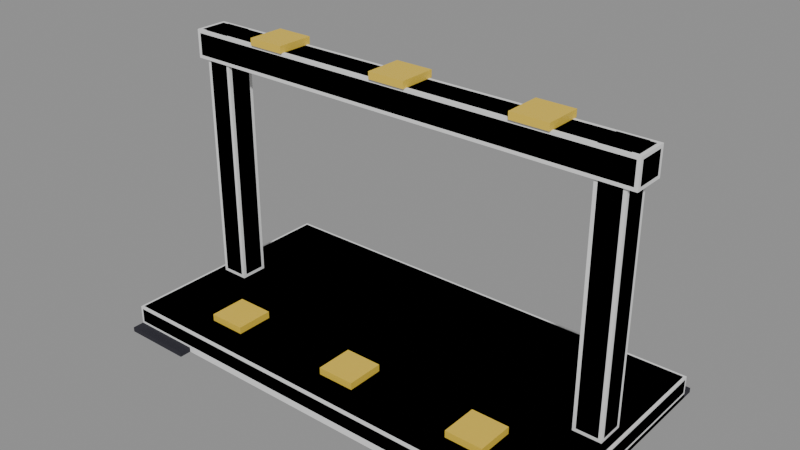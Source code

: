# Source: Prop_Brk_RepairStand.blend  (saved by Blender 4.3.34; exported with 4.5.12 LTS)
import bpy
from mathutils import Matrix  # noqa: F401  (used for matrix-valued properties, if any)

bpy.ops.wm.read_factory_settings(use_empty=True)
scene = bpy.context.scene
scene.name = 'Scene'

# ---- materials (node trees are filled in below, after node groups)
mat_prop_brk_repairstand_m0 = bpy.data.materials.new('Prop_Brk_RepairStand_M0')
mat_prop_brk_repairstand_m0.diffuse_color = (0.1573, 0.2011, 0.2388, 1.0)
mat_prop_brk_repairstand_m1 = bpy.data.materials.new('Prop_Brk_RepairStand_M1')
mat_prop_brk_repairstand_m1.diffuse_color = (0.8122, 0.5668, 0.06003, 1.0)
mat_prop_brk_repairstand_m2 = bpy.data.materials.new('Prop_Brk_RepairStand_M2')
mat_prop_brk_repairstand_m2.diffuse_color = (0.01992, 0.01891, 0.02899, 1.0)

# ---- material node trees
mat_prop_brk_repairstand_m0.use_nodes = True; mat_prop_brk_repairstand_m0.node_tree.nodes.clear()
_N = mat_prop_brk_repairstand_m0.node_tree.nodes; _L = mat_prop_brk_repairstand_m0.node_tree.links
n0 = _N.new('ShaderNodeBsdfPrincipled'); n0.name = 'Principled BSDF'; n0.location = (10, 300)
n0.inputs[0].default_value = (0.1573, 0.2011, 0.2388, 1.0)
n0.inputs[1].default_value = 0.5
n0.inputs[2].default_value = 0.6
n1 = _N.new('ShaderNodeOutputMaterial'); n1.name = 'Material Output'; n1.location = (300, 300)
_L.new(n0.outputs[0], n1.inputs[0])
n1.is_active_output = True
mat_prop_brk_repairstand_m1.use_nodes = True; mat_prop_brk_repairstand_m1.node_tree.nodes.clear()
_N = mat_prop_brk_repairstand_m1.node_tree.nodes; _L = mat_prop_brk_repairstand_m1.node_tree.links
n0 = _N.new('ShaderNodeBsdfPrincipled'); n0.name = 'Principled BSDF'; n0.location = (10, 300)
n0.inputs[0].default_value = (0.8122, 0.5668, 0.06003, 1.0)
n1 = _N.new('ShaderNodeOutputMaterial'); n1.name = 'Material Output'; n1.location = (300, 300)
_L.new(n0.outputs[0], n1.inputs[0])
n1.is_active_output = True
mat_prop_brk_repairstand_m2.use_nodes = True; mat_prop_brk_repairstand_m2.node_tree.nodes.clear()
_N = mat_prop_brk_repairstand_m2.node_tree.nodes; _L = mat_prop_brk_repairstand_m2.node_tree.links
n0 = _N.new('ShaderNodeBsdfPrincipled'); n0.name = 'Principled BSDF'; n0.location = (10, 300)
n0.inputs[0].default_value = (0.01992, 0.01891, 0.02899, 1.0)
n0.inputs[2].default_value = 0.9
n1 = _N.new('ShaderNodeOutputMaterial'); n1.name = 'Material Output'; n1.location = (300, 300)
_L.new(n0.outputs[0], n1.inputs[0])
n1.is_active_output = True

# ---- meshes
me_prop_brk_repairstand = bpy.data.meshes.new('Prop_Brk_RepairStand')
me_prop_brk_repairstand.from_pydata([(-0.9904, -0.4904, 0.02), (-0.9904, -0.5, 0.0296), (-1.0, -0.4904, 0.0296), (-0.9904, -0.5, 0.0904), (-0.9904, -0.4904, 0.1), (-1.0, -0.4904, 0.0904), (-0.9904, 0.4904, 0.02), (-1.0, 0.4904, 0.0296), (-0.9904, 0.5, 0.0296), (-0.9904, 0.4904, 0.1), (-0.9904, 0.5, 0.0904), (-1.0, 0.4904, 0.0904), (0.9904, -0.4904, 0.02), (1.0, -0.4904, 0.0296), (0.9904, -0.5, 0.0296), (0.9904, -0.4904, 0.1), (0.9904, -0.5, 0.0904), (1.0, -0.4904, 0.0904), (0.9904, 0.4904, 0.02), (0.9904, 0.5, 0.0296), (1.0, 0.4904, 0.0296), (0.9904, 0.4904, 0.1), (1.0, 0.4904, 0.0904), (0.9904, 0.5, 0.0904), (-0.9456, -0.0456, 0.1), (-0.9456, -0.06, 0.1144), (-0.96, -0.0456, 0.1144), (-0.9456, -0.06, 1.186), (-0.9456, -0.0456, 1.2), (-0.96, -0.0456, 1.186), (-0.9456, 0.0456, 0.1), (-0.96, 0.0456, 0.1144), (-0.9456, 0.06, 0.1144), (-0.9456, 0.0456, 1.2), (-0.9456, 0.06, 1.186), (-0.96, 0.0456, 1.186), (-0.8544, -0.0456, 0.1), (-0.84, -0.0456, 0.1144), (-0.8544, -0.06, 0.1144), (-0.8544, -0.0456, 1.2), (-0.8544, -0.06, 1.186), (-0.84, -0.0456, 1.186), (-0.8544, 0.0456, 0.1), (-0.8544, 0.06, 0.1144), (-0.84, 0.0456, 0.1144), (-0.8544, 0.0456, 1.2), (-0.84, 0.0456, 1.186), (-0.8544, 0.06, 1.186), (0.8544, -0.0456, 0.1), (0.8544, -0.06, 0.1144), (0.84, -0.0456, 0.1144), (0.8544, -0.06, 1.186), (0.8544, -0.0456, 1.2), (0.84, -0.0456, 1.186), (0.8544, 0.0456, 0.1), (0.84, 0.0456, 0.1144), (0.8544, 0.06, 0.1144), (0.8544, 0.0456, 1.2), (0.8544, 0.06, 1.186), (0.84, 0.0456, 1.186), (0.9456, -0.0456, 0.1), (0.96, -0.0456, 0.1144), (0.9456, -0.06, 0.1144), (0.9456, -0.0456, 1.2), (0.9456, -0.06, 1.186), (0.96, -0.0456, 1.186), (0.9456, 0.0456, 0.1), (0.9456, 0.06, 0.1144), (0.96, 0.0456, 0.1144), (0.9456, 0.0456, 1.2), (0.96, 0.0456, 1.186), (0.9456, 0.06, 1.186), (-0.9856, -0.0556, 1.08), (-0.9856, -0.07, 1.094), (-1.0, -0.0556, 1.094), (-0.9856, -0.07, 1.186), (-0.9856, -0.0556, 1.2), (-1.0, -0.0556, 1.186), (-0.9856, 0.0556, 1.08), (-1.0, 0.0556, 1.094), (-0.9856, 0.07, 1.094), (-0.9856, 0.0556, 1.2), (-0.9856, 0.07, 1.186), (-1.0, 0.0556, 1.186), (0.9856, -0.0556, 1.08), (1.0, -0.0556, 1.094), (0.9856, -0.07, 1.094), (0.9856, -0.0556, 1.2), (0.9856, -0.07, 1.186), (1.0, -0.0556, 1.186), (0.9856, 0.0556, 1.08), (0.9856, 0.07, 1.094), (1.0, 0.0556, 1.094), (0.9856, 0.0556, 1.2), (1.0, 0.0556, 1.186), (0.9856, 0.07, 1.186), (-1.0, -0.55, 0.0), (-1.0, -0.55, 0.02), (-1.0, 0.55, 0.0), (-1.0, 0.55, 0.02), (-0.7, -0.55, 0.0), (-0.7, -0.55, 0.02), (-0.7, 0.55, 0.0), (-0.7, 0.55, 0.02), (0.7, -0.55, 0.0), (0.7, -0.55, 0.02), (0.7, 0.55, 0.0), (0.7, 0.55, 0.02), (1.0, -0.55, 0.0), (1.0, -0.55, 0.02), (1.0, 0.55, 0.0), (1.0, 0.55, 0.02), (-0.08, -0.08, 1.2), (-0.08, -0.08, 1.23), (-0.08, 0.08, 1.2), (-0.08, 0.08, 1.23), (0.08, -0.08, 1.2), (0.08, -0.08, 1.23), (0.08, 0.08, 1.2), (0.08, 0.08, 1.23), (0.52, -0.08, 1.2), (0.52, -0.08, 1.23), (0.52, 0.08, 1.2), (0.52, 0.08, 1.23), (0.68, -0.08, 1.2), (0.68, -0.08, 1.23), (0.68, 0.08, 1.2), (0.68, 0.08, 1.23), (0.52, -0.38, 0.1), (0.52, -0.38, 0.13), (0.52, -0.22, 0.1), (0.52, -0.22, 0.13), (0.68, -0.38, 0.1), (0.68, -0.38, 0.13), (0.68, -0.22, 0.1), (0.68, -0.22, 0.13), (-0.68, -0.38, 0.1), (-0.68, -0.38, 0.13), (-0.68, -0.22, 0.1), (-0.68, -0.22, 0.13), (-0.52, -0.38, 0.1), (-0.52, -0.38, 0.13), (-0.52, -0.22, 0.1), (-0.52, -0.22, 0.13), (-0.08, -0.38, 0.1), (-0.08, -0.38, 0.13), (-0.08, -0.22, 0.1), (-0.08, -0.22, 0.13), (0.08, -0.38, 0.1), (0.08, -0.38, 0.13), (0.08, -0.22, 0.1), (0.08, -0.22, 0.13), (-0.68, -0.08, 1.2), (-0.68, -0.08, 1.23), (-0.68, 0.08, 1.2), (-0.68, 0.08, 1.23), (-0.52, -0.08, 1.2), (-0.52, -0.08, 1.23), (-0.52, 0.08, 1.2), (-0.52, 0.08, 1.23)], [], [(14, 16, 3, 1), (20, 22, 17, 13), (21, 9, 4, 15), (2, 5, 11, 7), (8, 10, 23, 19), (0, 1, 2), (3, 4, 5), (6, 7, 8), (9, 10, 11), (12, 13, 14), (15, 16, 17), (18, 19, 20), (21, 22, 23), (6, 0, 2, 7), (1, 3, 5, 2), (4, 9, 11, 5), (10, 8, 7, 11), (18, 6, 8, 19), (9, 21, 23, 10), (22, 20, 19, 23), (12, 18, 20, 13), (21, 15, 17, 22), (16, 14, 13, 17), (0, 12, 14, 1), (15, 4, 3, 16), (6, 18, 12, 0), (38, 40, 27, 25), (44, 46, 41, 37), (45, 33, 28, 39), (26, 29, 35, 31), (32, 34, 47, 43), (24, 25, 26), (27, 28, 29), (30, 31, 32), (33, 34, 35), (36, 37, 38), (39, 40, 41), (42, 43, 44), (45, 46, 47), (30, 24, 26, 31), (25, 27, 29, 26), (28, 33, 35, 29), (34, 32, 31, 35), (42, 30, 32, 43), (33, 45, 47, 34), (46, 44, 43, 47), (36, 42, 44, 37), (45, 39, 41, 46), (40, 38, 37, 41), (24, 36, 38, 25), (39, 28, 27, 40), (30, 42, 36, 24), (62, 64, 51, 49), (68, 70, 65, 61), (69, 57, 52, 63), (50, 53, 59, 55), (56, 58, 71, 67), (48, 49, 50), (51, 52, 53), (54, 55, 56), (57, 58, 59), (60, 61, 62), (63, 64, 65), (66, 67, 68), (69, 70, 71), (54, 48, 50, 55), (49, 51, 53, 50), (52, 57, 59, 53), (58, 56, 55, 59), (66, 54, 56, 67), (57, 69, 71, 58), (70, 68, 67, 71), (60, 66, 68, 61), (69, 63, 65, 70), (64, 62, 61, 65), (48, 60, 62, 49), (63, 52, 51, 64), (54, 66, 60, 48), (86, 88, 75, 73), (92, 94, 89, 85), (93, 81, 76, 87), (74, 77, 83, 79), (80, 82, 95, 91), (72, 73, 74), (75, 76, 77), (78, 79, 80), (81, 82, 83), (84, 85, 86), (87, 88, 89), (90, 91, 92), (93, 94, 95), (78, 72, 74, 79), (73, 75, 77, 74), (76, 81, 83, 77), (82, 80, 79, 83), (90, 78, 80, 91), (81, 93, 95, 82), (94, 92, 91, 95), (84, 90, 92, 85), (93, 87, 89, 94), (88, 86, 85, 89), (72, 84, 86, 73), (87, 76, 75, 88), (78, 90, 84, 72), (96, 97, 99, 98), (98, 99, 103, 102), (102, 103, 101, 100), (100, 101, 97, 96), (98, 102, 100, 96), (103, 99, 97, 101), (104, 105, 107, 106), (106, 107, 111, 110), (110, 111, 109, 108), (108, 109, 105, 104), (106, 110, 108, 104), (111, 107, 105, 109), (112, 113, 115, 114), (114, 115, 119, 118), (118, 119, 117, 116), (116, 117, 113, 112), (114, 118, 116, 112), (119, 115, 113, 117), (120, 121, 123, 122), (122, 123, 127, 126), (126, 127, 125, 124), (124, 125, 121, 120), (122, 126, 124, 120), (127, 123, 121, 125), (128, 129, 131, 130), (130, 131, 135, 134), (134, 135, 133, 132), (132, 133, 129, 128), (130, 134, 132, 128), (135, 131, 129, 133), (136, 137, 139, 138), (138, 139, 143, 142), (142, 143, 141, 140), (140, 141, 137, 136), (138, 142, 140, 136), (143, 139, 137, 141), (144, 145, 147, 146), (146, 147, 151, 150), (150, 151, 149, 148), (148, 149, 145, 144), (146, 150, 148, 144), (151, 147, 145, 149), (152, 153, 155, 154), (154, 155, 159, 158), (158, 159, 157, 156), (156, 157, 153, 152), (154, 158, 156, 152), (159, 155, 153, 157)])
me_prop_brk_repairstand.polygons.foreach_set('material_index', [0, 0, 0, 0, 0, 0, 0, 0, 0, 0, 0, 0, 0, 0, 0, 0, 0, 0, 0, 0, 0, 0, 0, 0, 0, 0, 0, 0, 0, 0, 0, 0, 0, 0, 0, 0, 0, 0, 0, 0, 0, 0, 0, 0, 0, 0, 0, 0, 0, 0, 0, 0, 0, 0, 0, 0, 0, 0, 0, 0, 0, 0, 0, 0, 0, 0, 0, 0, 0, 0, 0, 0, 0, 0, 0, 0, 0, 0, 1, 1, 1, 1, 1, 1, 1, 1, 1, 1, 1, 1, 1, 1, 1, 1, 1, 1, 1, 1, 1, 1, 1, 1, 1, 1, 2, 2, 2, 2, 2, 2, 2, 2, 2, 2, 2, 2, 1, 1, 1, 1, 1, 1, 1, 1, 1, 1, 1, 1, 1, 1, 1, 1, 1, 1, 1, 1, 1, 1, 1, 1, 1, 1, 1, 1, 1, 1, 1, 1, 1, 1, 1, 1])
me_prop_brk_repairstand.materials.append(mat_prop_brk_repairstand_m0)
me_prop_brk_repairstand.materials.append(mat_prop_brk_repairstand_m1)
me_prop_brk_repairstand.materials.append(mat_prop_brk_repairstand_m2)
me_prop_brk_repairstand.update()
me_ucx_prop_brk_repairstand_00 = bpy.data.meshes.new('UCX_Prop_Brk_RepairStand_00')
me_ucx_prop_brk_repairstand_00.from_pydata([(-1.0, -0.5, 0.0), (-1.0, -0.5, 0.1), (-1.0, 0.5, 0.0), (-1.0, 0.5, 0.1), (1.0, -0.5, 0.0), (1.0, -0.5, 0.1), (1.0, 0.5, 0.0), (1.0, 0.5, 0.1)], [], [(0, 1, 3, 2), (2, 3, 7, 6), (6, 7, 5, 4), (4, 5, 1, 0), (2, 6, 4, 0), (7, 3, 1, 5)])
me_ucx_prop_brk_repairstand_00.update()
me_ucx_prop_brk_repairstand_01 = bpy.data.meshes.new('UCX_Prop_Brk_RepairStand_01')
me_ucx_prop_brk_repairstand_01.from_pydata([(-0.96, -0.06, 0.1), (-0.96, -0.06, 1.2), (-0.96, 0.06, 0.1), (-0.96, 0.06, 1.2), (-0.84, -0.06, 0.1), (-0.84, -0.06, 1.2), (-0.84, 0.06, 0.1), (-0.84, 0.06, 1.2)], [], [(0, 1, 3, 2), (2, 3, 7, 6), (6, 7, 5, 4), (4, 5, 1, 0), (2, 6, 4, 0), (7, 3, 1, 5)])
me_ucx_prop_brk_repairstand_01.update()
me_ucx_prop_brk_repairstand_02 = bpy.data.meshes.new('UCX_Prop_Brk_RepairStand_02')
me_ucx_prop_brk_repairstand_02.from_pydata([(0.84, -0.06, 0.1), (0.84, -0.06, 1.2), (0.84, 0.06, 0.1), (0.84, 0.06, 1.2), (0.96, -0.06, 0.1), (0.96, -0.06, 1.2), (0.96, 0.06, 0.1), (0.96, 0.06, 1.2)], [], [(0, 1, 3, 2), (2, 3, 7, 6), (6, 7, 5, 4), (4, 5, 1, 0), (2, 6, 4, 0), (7, 3, 1, 5)])
me_ucx_prop_brk_repairstand_02.update()
me_ucx_prop_brk_repairstand_03 = bpy.data.meshes.new('UCX_Prop_Brk_RepairStand_03')
me_ucx_prop_brk_repairstand_03.from_pydata([(-1.0, -0.07, 1.08), (-1.0, -0.07, 1.2), (-1.0, 0.07, 1.08), (-1.0, 0.07, 1.2), (1.0, -0.07, 1.08), (1.0, -0.07, 1.2), (1.0, 0.07, 1.08), (1.0, 0.07, 1.2)], [], [(0, 1, 3, 2), (2, 3, 7, 6), (6, 7, 5, 4), (4, 5, 1, 0), (2, 6, 4, 0), (7, 3, 1, 5)])
me_ucx_prop_brk_repairstand_03.update()

# ---- objects
ob_prop_brk_repairstand = bpy.data.objects.new('Prop_Brk_RepairStand', me_prop_brk_repairstand)
ob_socket_snap_wing = bpy.data.objects.new('SOCKET_Snap_Wing', None)
ob_socket_snap_tail = bpy.data.objects.new('SOCKET_Snap_Tail', None)
ob_socket_snap_prop = bpy.data.objects.new('SOCKET_Snap_Prop', None)
ob_socket_snap_wheel = bpy.data.objects.new('SOCKET_Snap_Wheel', None)
ob_socket_snap_engine = bpy.data.objects.new('SOCKET_Snap_Engine', None)
ob_socket_snap_cockpit = bpy.data.objects.new('SOCKET_Snap_Cockpit', None)
ob_ucx_prop_brk_repairstand_00 = bpy.data.objects.new('UCX_Prop_Brk_RepairStand_00', me_ucx_prop_brk_repairstand_00)
ob_ucx_prop_brk_repairstand_01 = bpy.data.objects.new('UCX_Prop_Brk_RepairStand_01', me_ucx_prop_brk_repairstand_01)
ob_ucx_prop_brk_repairstand_02 = bpy.data.objects.new('UCX_Prop_Brk_RepairStand_02', me_ucx_prop_brk_repairstand_02)
ob_ucx_prop_brk_repairstand_03 = bpy.data.objects.new('UCX_Prop_Brk_RepairStand_03', me_ucx_prop_brk_repairstand_03)

# ---- transforms, parenting, visibility, modifiers, constraints
ob_prop_brk_repairstand.location = (0.0, 0.0, 0.0)
ob_socket_snap_wing.parent = ob_prop_brk_repairstand
ob_socket_snap_wing.location = (0.0, 0.0, 1.23)
ob_socket_snap_wing.rotation_mode = 'QUATERNION'
ob_socket_snap_wing.rotation_quaternion = (0.0, 0.0, -0.7071, 0.7071)
ob_socket_snap_wing.empty_display_type = 'ARROWS'
ob_socket_snap_wing.empty_display_size = 0.03
ob_socket_snap_tail.parent = ob_prop_brk_repairstand
ob_socket_snap_tail.location = (0.6, 0.0, 1.23)
ob_socket_snap_tail.rotation_mode = 'QUATERNION'
ob_socket_snap_tail.rotation_quaternion = (0.0, 0.0, -0.7071, 0.7071)
ob_socket_snap_tail.empty_display_type = 'ARROWS'
ob_socket_snap_tail.empty_display_size = 0.03
ob_socket_snap_prop.parent = ob_prop_brk_repairstand
ob_socket_snap_prop.location = (0.6, -0.3, 0.13)
ob_socket_snap_prop.rotation_mode = 'QUATERNION'
ob_socket_snap_prop.rotation_quaternion = (0.0, 0.0, -0.7071, 0.7071)
ob_socket_snap_prop.empty_display_type = 'ARROWS'
ob_socket_snap_prop.empty_display_size = 0.03
ob_socket_snap_wheel.parent = ob_prop_brk_repairstand
ob_socket_snap_wheel.location = (-0.6, -0.3, 0.13)
ob_socket_snap_wheel.rotation_mode = 'QUATERNION'
ob_socket_snap_wheel.rotation_quaternion = (0.0, 0.0, -0.7071, 0.7071)
ob_socket_snap_wheel.empty_display_type = 'ARROWS'
ob_socket_snap_wheel.empty_display_size = 0.03
ob_socket_snap_engine.parent = ob_prop_brk_repairstand
ob_socket_snap_engine.location = (0.0, -0.3, 0.13)
ob_socket_snap_engine.rotation_mode = 'QUATERNION'
ob_socket_snap_engine.rotation_quaternion = (0.0, 0.0, -0.7071, 0.7071)
ob_socket_snap_engine.empty_display_type = 'ARROWS'
ob_socket_snap_engine.empty_display_size = 0.03
ob_socket_snap_cockpit.parent = ob_prop_brk_repairstand
ob_socket_snap_cockpit.location = (-0.6, 0.0, 1.23)
ob_socket_snap_cockpit.rotation_mode = 'QUATERNION'
ob_socket_snap_cockpit.rotation_quaternion = (0.0, 0.0, -0.7071, 0.7071)
ob_socket_snap_cockpit.empty_display_type = 'ARROWS'
ob_socket_snap_cockpit.empty_display_size = 0.03
ob_ucx_prop_brk_repairstand_00.parent = ob_prop_brk_repairstand
ob_ucx_prop_brk_repairstand_00.location = (0.0, 0.0, 0.0)
ob_ucx_prop_brk_repairstand_00.display_type = 'WIRE'
ob_ucx_prop_brk_repairstand_01.parent = ob_prop_brk_repairstand
ob_ucx_prop_brk_repairstand_01.location = (0.0, 0.0, 0.0)
ob_ucx_prop_brk_repairstand_01.display_type = 'WIRE'
ob_ucx_prop_brk_repairstand_02.parent = ob_prop_brk_repairstand
ob_ucx_prop_brk_repairstand_02.location = (0.0, 0.0, 0.0)
ob_ucx_prop_brk_repairstand_02.display_type = 'WIRE'
ob_ucx_prop_brk_repairstand_03.parent = ob_prop_brk_repairstand
ob_ucx_prop_brk_repairstand_03.location = (0.0, 0.0, 0.0)
ob_ucx_prop_brk_repairstand_03.display_type = 'WIRE'

# ---- collection membership
scene.collection.objects.link(ob_prop_brk_repairstand)
scene.collection.objects.link(ob_socket_snap_wing)
scene.collection.objects.link(ob_socket_snap_tail)
scene.collection.objects.link(ob_socket_snap_prop)
scene.collection.objects.link(ob_socket_snap_wheel)
scene.collection.objects.link(ob_socket_snap_engine)
scene.collection.objects.link(ob_socket_snap_cockpit)
scene.collection.objects.link(ob_ucx_prop_brk_repairstand_00)
scene.collection.objects.link(ob_ucx_prop_brk_repairstand_01)
scene.collection.objects.link(ob_ucx_prop_brk_repairstand_02)
scene.collection.objects.link(ob_ucx_prop_brk_repairstand_03)

# ---- scene / render settings (as saved in the file)
scene.frame_start = 1; scene.frame_end = 250; scene.frame_set(1)
scene.render.engine = 'BLENDER_EEVEE_NEXT'
bpy.context.view_layer.update()

# ---- added for rendering (the .blend has no active camera and no usable light): camera, sun + grey world if the file has none
cam_auto = bpy.data.cameras.new('AutoCamera')
cam_auto.lens = 50.0
cam_auto.sensor_width = 36.0
cam_auto.clip_end = 1000.0
ob_auto_camera = bpy.data.objects.new('AutoCamera', cam_auto)
scene.collection.objects.link(ob_auto_camera)
ob_auto_camera.location = (2.39897, -2.87877, 2.53418)
ob_auto_camera.rotation_euler = (1.09748, -7.21219e-08, 0.694738)
scene.camera = ob_auto_camera
light_auto_sun = bpy.data.lights.new('AutoSun', 'SUN')
light_auto_sun.energy = 3.0
light_auto_sun.angle = 0.0523599
ob_auto_sun = bpy.data.objects.new('AutoSun', light_auto_sun)
scene.collection.objects.link(ob_auto_sun)
ob_auto_sun.rotation_euler = (0.872665, 0.174533, 0.523599)
if scene.world is None:
    world_auto = bpy.data.worlds.new('AutoWorld')
    world_auto.color = (0.3, 0.3, 0.3)
    scene.world = world_auto
bpy.context.view_layer.update()
